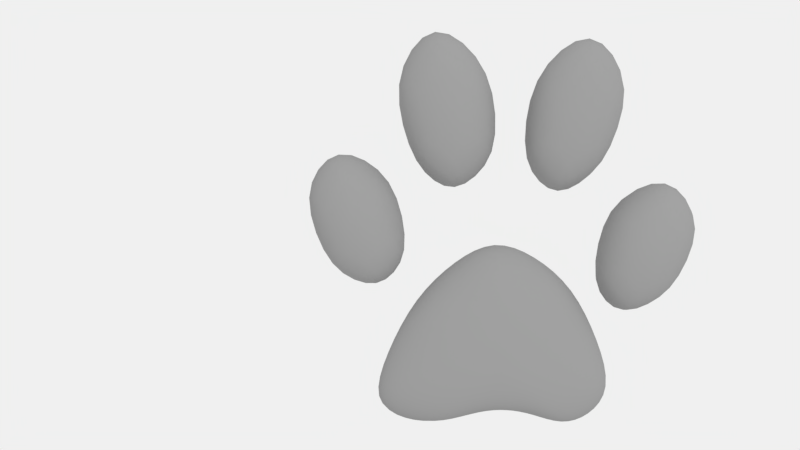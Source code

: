 # Source: multitouch.blend  (saved by Blender 2.78.0; exported with 4.5.12 LTS)
import bpy
from mathutils import Matrix  # noqa: F401  (used for matrix-valued properties, if any)

bpy.ops.wm.read_factory_settings(use_empty=True)
scene = bpy.context.scene
scene.name = 'Scene'

# ---- collections
col_collection_1 = bpy.data.collections.new('Collection 1'); scene.collection.children.link(col_collection_1)

# ---- materials (node trees are filled in below, after node groups)
mat_material = bpy.data.materials.new('Material')
mat_material.alpha_threshold = 0.0
mat_material.diffuse_color = (0.311, 0.3108, 0.3108, 1.0)
mat_material.roughness = 0.5
mat_material.specular_intensity = 0.0

# ---- material node trees

# ---- world
world_world = bpy.data.worlds.new('World'); scene.world = world_world
world_world.color = (0.8689, 0.8689, 0.8689)
world_world.use_sun_shadow = False
world_world.sun_shadow_jitter_overblur = 0.0
world_world.cycles.sampling_method = 'MANUAL'

# ---- cameras
cam_camera = bpy.data.cameras.new('Camera')
cam_camera.clip_end = 100.0
cam_camera.lens = 35.0
cam_camera.sensor_width = 32.0
cam_camera.sensor_height = 18.0
cam_camera.ortho_scale = 7.314
cam_camera.dof.focus_distance = 0.0
cam_camera.dof.aperture_fstop = 128.0

# ---- lights
light_lamp = bpy.data.lights.new('Lamp', 'SUN')
light_lamp.transmission_factor = 0.0
light_lamp.cutoff_distance = 30.0
light_lamp.angle = 0.1993
light_lamp.energy = 1.0
light_lamp.shadow_buffer_clip_start = 1.001
light_lamp.shadow_soft_size = 0.1
light_lamp.shadow_cascade_max_distance = 1000.0

# ---- meshes
me_paw_2 = bpy.data.meshes.new('paw_2')
me_paw_2.from_pydata([(-0.4795, 0.732, 1.694), (0.7928, 0.732, 1.012), (1.118, 0.732, -0.7672), (0.4183, 0.732, -1.459), (-0.6025, 0.732, -1.096), (-1.247, 0.732, 0.6154), (-0.4795, -0.732, 1.694), (0.7928, -0.732, 1.012), (1.118, -0.732, -0.7672), (0.4183, -0.732, -1.459), (-0.6025, -0.732, -1.096), (-1.247, -0.732, 0.6154)], [], [(1, 2, 3, 4, 5, 0), (6, 11, 10, 9, 8, 7), (1, 0, 6, 7), (2, 1, 7, 8), (3, 2, 8, 9), (4, 3, 9, 10), (5, 4, 10, 11), (0, 5, 11, 6)])
me_paw_2.polygons.foreach_set('use_smooth', [True] * 8)
me_paw_2.materials.append(mat_material)
me_paw_2.use_remesh_preserve_volume = False
me_paw_2.use_remesh_preserve_attributes = False
me_paw_2.use_mirror_vertex_groups = False
me_paw_2.update()
me_paw_3 = bpy.data.meshes.new('paw_3')
me_paw_3.from_pydata([(-0.3141, 0.732, 2.095), (0.9687, 0.732, 0.9558), (1.102, 0.732, -0.9262), (0.1261, 0.732, -1.678), (-0.6538, 0.732, -1.12), (-1.229, 0.732, 0.6733), (-0.3141, -0.732, 2.095), (0.9687, -0.732, 0.9558), (1.102, -0.732, -0.9262), (0.1261, -0.732, -1.678), (-0.6538, -0.732, -1.12), (-1.229, -0.732, 0.6733)], [], [(1, 2, 3, 4, 5, 0), (6, 11, 10, 9, 8, 7), (1, 0, 6, 7), (2, 1, 7, 8), (3, 2, 8, 9), (4, 3, 9, 10), (5, 4, 10, 11), (0, 5, 11, 6)])
me_paw_3.polygons.foreach_set('use_smooth', [True] * 8)
me_paw_3.materials.append(mat_material)
me_paw_3.use_remesh_preserve_volume = False
me_paw_3.use_remesh_preserve_attributes = False
me_paw_3.use_mirror_vertex_groups = False
me_paw_3.update()
me_paw_5 = bpy.data.meshes.new('paw_5')
me_paw_5.from_pydata([(0.4873, 0.732, 1.69), (-0.8525, 0.732, 1.008), (-1.11, 0.732, -0.8362), (-0.4105, 0.732, -1.463), (0.5953, 0.732, -0.9646), (1.29, 0.732, 0.5654), (0.4873, -0.732, 1.69), (-0.8525, -0.732, 1.008), (-1.11, -0.732, -0.8362), (-0.4105, -0.732, -1.463), (0.5953, -0.732, -0.9646), (1.29, -0.732, 0.5654)], [], [(1, 0, 5, 4, 3, 2), (8, 9, 10, 11, 6, 7), (0, 1, 7, 6), (1, 2, 8, 7), (2, 3, 9, 8), (3, 4, 10, 9), (4, 5, 11, 10), (5, 0, 6, 11)])
me_paw_5.polygons.foreach_set('use_smooth', [True] * 8)
me_paw_5.materials.append(mat_material)
me_paw_5.use_remesh_preserve_volume = False
me_paw_5.use_remesh_preserve_attributes = False
me_paw_5.use_mirror_vertex_groups = False
me_paw_5.update()
me_paw_4 = bpy.data.meshes.new('paw_4')
me_paw_4.from_pydata([(0.3521, 0.732, 2.052), (-0.9306, 0.732, 0.9125), (-1.064, 0.732, -0.9695), (-0.2831, 0.732, -1.654), (0.6347, 0.732, -1.046), (1.291, 0.732, 0.7062), (0.3521, -0.732, 2.052), (-0.9306, -0.732, 0.9125), (-1.064, -0.732, -0.9695), (-0.2831, -0.732, -1.654), (0.6347, -0.732, -1.046), (1.291, -0.732, 0.7062)], [], [(1, 0, 5, 4, 3, 2), (8, 9, 10, 11, 6, 7), (0, 1, 7, 6), (1, 2, 8, 7), (2, 3, 9, 8), (3, 4, 10, 9), (4, 5, 11, 10), (5, 0, 6, 11)])
me_paw_4.polygons.foreach_set('use_smooth', [True] * 8)
me_paw_4.materials.append(mat_material)
me_paw_4.use_remesh_preserve_volume = False
me_paw_4.use_remesh_preserve_attributes = False
me_paw_4.use_mirror_vertex_groups = False
me_paw_4.update()
me_paw = bpy.data.meshes.new('paw')
me_paw.from_pydata([(0.0, 0.6671, 5.745e-08), (-0.2695, 0.6276, 0.5408), (-0.4347, 0.5833, 0.9163), (-0.5632, 0.5262, 1.228), (0.2144, 0.6276, 0.5707), (0.3496, 0.5833, 0.9663), (0.4555, 0.5262, 1.294), (0.5693, 0.6276, 0.1414), (0.9476, 0.5833, 0.214), (1.258, 0.5262, 0.2676), (0.5557, 0.6276, -0.2745), (0.9108, 0.5833, -0.4877), (1.197, 0.5262, -0.6724), (0.2456, 0.6276, -0.3759), (0.3879, 0.5833, -0.5934), (0.4954, 0.5262, -0.7608), (-0.1521, 0.6276, -0.3744), (-0.2276, 0.5833, -0.5817), (-0.2789, 0.5262, -0.7372), (-0.5454, 0.6276, -0.3062), (-0.9008, 0.5833, -0.5368), (-1.19, 0.5262, -0.7349), (-0.618, 0.6276, 0.07819), (-1.033, 0.5833, 0.1032), (-1.374, 0.5262, 0.1159), (-0.6134, 0.6116, 0.4296), (-0.7062, 0.5719, 0.7858), (-0.7924, 0.5171, 1.092), (-0.9848, 0.5719, 0.4034), (-0.9961, 0.5405, 0.7068), (-1.029, 0.4917, 0.9835), (-1.304, 0.5171, 0.3865), (-1.266, 0.4917, 0.6554), (-1.249, 0.4522, 0.9), (-0.03352, 0.6116, 0.8127), (0.1294, 0.5719, 1.145), (0.2541, 0.5171, 1.436), (-0.22, 0.5719, 1.122), (-0.05204, 0.5405, 1.361), (0.07946, 0.4917, 1.592), (-0.365, 0.5171, 1.396), (-0.1987, 0.4917, 1.574), (-0.06483, 0.4522, 1.742), (0.5437, 0.6116, 0.4996), (0.8881, 0.5719, 0.516), (1.182, 0.5171, 0.5368), (0.6126, 0.5719, 0.8688), (0.886, 0.5405, 0.8243), (1.138, 0.4917, 0.8052), (0.68, 0.5171, 1.186), (0.9068, 0.4917, 1.107), (1.115, 0.4522, 1.05), (0.7855, 0.6116, -0.1427), (1.078, 0.5719, -0.3721), (1.332, 0.5171, -0.5665), (1.099, 0.5719, -0.04919), (1.296, 0.5405, -0.2755), (1.492, 0.4917, -0.4671), (1.375, 0.5171, 0.02061), (1.514, 0.4917, -0.1973), (1.651, 0.4522, -0.3792), (0.5298, 0.6116, -0.4595), (0.6035, 0.5719, -0.6526), (0.6726, 0.5171, -0.8088), (0.8446, 0.5719, -0.6231), (0.8411, 0.5405, -0.7612), (0.8618, 0.4917, -0.8853), (1.112, 0.5171, -0.7799), (1.064, 0.4917, -0.8819), (1.042, 0.4522, -0.9712), (0.0701, 0.6116, -0.4588), (-0.03444, 0.5719, -0.6127), (-0.1059, 0.5171, -0.7419), (0.2308, 0.5719, -0.6209), (0.1186, 0.5405, -0.6967), (0.03776, 0.4917, -0.7823), (0.3518, 0.5171, -0.7607), (0.2384, 0.4917, -0.7924), (0.1521, 0.4522, -0.84), (-0.4579, 0.6116, -0.4676), (-0.7808, 0.5719, -0.6452), (-1.055, 0.5171, -0.8138), (-0.4678, 0.5719, -0.6451), (-0.7219, 0.5405, -0.7621), (-0.9569, 0.4917, -0.8918), (-0.4812, 0.5171, -0.7865), (-0.6915, 0.4917, -0.8685), (-0.8886, 0.4522, -0.962), (-0.8244, 0.6116, -0.2131), (-1.177, 0.5719, -0.1638), (-1.488, 0.5171, -0.1336), (-1.114, 0.5719, -0.4559), (-1.371, 0.5405, -0.397), (-1.623, 0.4917, -0.3545), (-1.369, 0.5171, -0.6617), (-1.567, 0.4917, -0.5959), (-1.757, 0.4522, -0.5391), (-8.848e-09, -0.6671, 1.304e-08), (-0.5454, -0.6276, -0.3062), (-0.9008, -0.5833, -0.5368), (-1.19, -0.5262, -0.7349), (-0.1521, -0.6276, -0.3744), (-0.2276, -0.5833, -0.5817), (-0.2789, -0.5262, -0.7372), (0.2456, -0.6276, -0.3759), (0.3879, -0.5833, -0.5934), (0.4954, -0.5262, -0.7608), (0.5557, -0.6276, -0.2745), (0.9108, -0.5833, -0.4877), (1.197, -0.5262, -0.6724), (0.5693, -0.6276, 0.1414), (0.9476, -0.5833, 0.214), (1.258, -0.5262, 0.2676), (0.2144, -0.6276, 0.5707), (0.3496, -0.5833, 0.9663), (0.4555, -0.5262, 1.294), (-0.2695, -0.6276, 0.5408), (-0.4347, -0.5833, 0.9163), (-0.5632, -0.5262, 1.228), (-0.618, -0.6276, 0.07819), (-1.033, -0.5833, 0.1032), (-1.374, -0.5262, 0.1159), (-0.8244, -0.6116, -0.2131), (-1.114, -0.5719, -0.4559), (-1.369, -0.5171, -0.6617), (-1.177, -0.5719, -0.1638), (-1.371, -0.5405, -0.397), (-1.567, -0.4917, -0.5959), (-1.488, -0.5171, -0.1336), (-1.623, -0.4917, -0.3545), (-1.757, -0.4522, -0.5391), (-0.4579, -0.6116, -0.4676), (-0.4678, -0.5719, -0.6451), (-0.4812, -0.5171, -0.7865), (-0.7808, -0.5719, -0.6452), (-0.7219, -0.5405, -0.7621), (-0.6915, -0.4917, -0.8685), (-1.055, -0.5171, -0.8138), (-0.9569, -0.4917, -0.8918), (-0.8886, -0.4522, -0.962), (0.0701, -0.6116, -0.4588), (0.2308, -0.5719, -0.6209), (0.3518, -0.5171, -0.7607), (-0.03444, -0.5719, -0.6127), (0.1186, -0.5405, -0.6967), (0.2384, -0.4917, -0.7924), (-0.1059, -0.5171, -0.7419), (0.03776, -0.4917, -0.7823), (0.1521, -0.4522, -0.84), (0.5298, -0.6116, -0.4595), (0.8446, -0.5719, -0.6231), (1.112, -0.5171, -0.7799), (0.6035, -0.5719, -0.6526), (0.8411, -0.5405, -0.7612), (1.064, -0.4917, -0.8819), (0.6726, -0.5171, -0.8088), (0.8618, -0.4917, -0.8853), (1.042, -0.4522, -0.9712), (0.7855, -0.6116, -0.1427), (1.099, -0.5719, -0.04919), (1.375, -0.5171, 0.02061), (1.078, -0.5719, -0.3721), (1.296, -0.5405, -0.2755), (1.514, -0.4917, -0.1973), (1.332, -0.5171, -0.5665), (1.492, -0.4917, -0.4671), (1.651, -0.4522, -0.3792), (0.5437, -0.6116, 0.4996), (0.6126, -0.5719, 0.8688), (0.68, -0.5171, 1.186), (0.8881, -0.5719, 0.516), (0.886, -0.5405, 0.8243), (0.9068, -0.4917, 1.107), (1.182, -0.5171, 0.5368), (1.138, -0.4917, 0.8052), (1.115, -0.4522, 1.05), (-0.03352, -0.6116, 0.8127), (-0.22, -0.5719, 1.122), (-0.365, -0.5171, 1.396), (0.1294, -0.5719, 1.145), (-0.05204, -0.5405, 1.361), (-0.1987, -0.4917, 1.574), (0.2541, -0.5171, 1.436), (0.07946, -0.4917, 1.592), (-0.06483, -0.4522, 1.742), (-0.6134, -0.6116, 0.4296), (-0.9848, -0.5719, 0.4034), (-1.304, -0.5171, 0.3865), (-0.7062, -0.5719, 0.7858), (-0.9961, -0.5405, 0.7068), (-1.266, -0.4917, 0.6554), (-0.7924, -0.5171, 1.092), (-1.029, -0.4917, 0.9835), (-1.249, -0.4522, 0.9), (-0.8463, 4.695e-06, 1.941), (-0.8344, 0.1261, 1.911), (-0.7993, 0.247, 1.824), (-0.7419, 0.3575, 1.68), (-1.039, 6.152e-06, 1.786), (-1.229, 7.336e-06, 1.609), (-1.414, 8.136e-06, 1.409), (-0.8344, -0.1261, 1.911), (-0.7993, -0.247, 1.824), (-0.7419, -0.3575, 1.68), (-0.6556, 3.075e-06, 2.074), (-0.4657, 1.408e-06, 2.179), (-0.2758, -1.974e-07, 2.252), (-0.6456, 0.1239, 2.043), (-0.6136, 0.2427, 1.957), (-0.5574, 0.3512, 1.817), (-0.4583, 0.1195, 2.149), (-0.4328, 0.2335, 2.067), (-0.3858, 0.3366, 1.937), (-0.2715, 0.115, 2.223), (-0.2564, 0.2232, 2.145), (-0.2284, 0.3178, 2.027), (-1.026, 0.1239, 1.759), (-1.215, 0.1195, 1.586), (-1.399, 0.115, 1.39), (-0.9907, 0.2427, 1.677), (-1.18, 0.2335, 1.514), (-1.361, 0.2232, 1.333), (-0.9375, 0.3512, 1.539), (-1.13, 0.3366, 1.393), (-1.307, 0.3178, 1.242), (-1.026, -0.1239, 1.759), (-0.9907, -0.2427, 1.677), (-0.9375, -0.3512, 1.539), (-1.215, -0.1194, 1.586), (-1.18, -0.2335, 1.514), (-1.13, -0.3366, 1.393), (-1.399, -0.115, 1.39), (-1.361, -0.2232, 1.333), (-1.307, -0.3178, 1.242), (-0.6456, -0.1239, 2.043), (-0.4583, -0.1195, 2.149), (-0.2715, -0.115, 2.223), (-0.6136, -0.2427, 1.957), (-0.4328, -0.2335, 2.067), (-0.2564, -0.2232, 2.145), (-0.5574, -0.3512, 1.817), (-0.3858, -0.3366, 1.937), (-0.2284, -0.3178, 2.027), (-2.149, 5.156e-06, 0.1357), (-2.117, 0.1261, 0.1346), (-2.022, 0.247, 0.1318), (-1.865, 0.3575, 0.1275), (-2.246, 4.012e-06, -0.1224), (-2.316, 3.029e-06, -0.3635), (-2.349, 2.332e-06, -0.5813), (-2.117, -0.1261, 0.1346), (-2.022, -0.247, 0.1318), (-1.865, -0.3575, 0.1275), (-2.033, 6.329e-06, 0.4043), (-1.9, 7.376e-06, 0.6746), (-1.752, 8.13e-06, 0.938), (-2.004, 0.1239, 0.3997), (-1.917, 0.2427, 0.3908), (-1.771, 0.3512, 0.3824), (-1.875, 0.1195, 0.6666), (-1.801, 0.2335, 0.6506), (-1.676, 0.3366, 0.6343), (-1.731, 0.115, 0.9266), (-1.672, 0.2232, 0.9), (-1.576, 0.3178, 0.8662), (-2.213, 0.1239, -0.1196), (-2.283, 0.1195, -0.3569), (-2.317, 0.115, -0.571), (-2.117, 0.2427, -0.1153), (-2.19, 0.2335, -0.344), (-2.23, 0.2232, -0.5475), (-1.961, 0.3512, -0.1136), (-2.044, 0.3366, -0.3319), (-2.098, 0.3178, -0.5185), (-2.213, -0.1239, -0.1196), (-2.117, -0.2427, -0.1153), (-1.961, -0.3512, -0.1136), (-2.283, -0.1195, -0.3569), (-2.19, -0.2335, -0.344), (-2.044, -0.3366, -0.3319), (-2.317, -0.115, -0.571), (-2.23, -0.2232, -0.5475), (-2.098, -0.3178, -0.5185), (-2.004, -0.1239, 0.3997), (-1.875, -0.1194, 0.6666), (-1.731, -0.115, 0.9266), (-1.917, -0.2427, 0.3908), (-1.801, -0.2335, 0.6506), (-1.672, -0.2232, 0.9), (-1.771, -0.3512, 0.3824), (-1.676, -0.3366, 0.6343), (-1.576, -0.3178, 0.8662), (-1.843, 5.136e-06, -1.195), (-1.816, 0.1261, -1.176), (-1.736, 0.247, -1.12), (-1.604, 0.3575, -1.028), (-1.665, 6.301e-06, -1.238), (-1.478, 7.343e-06, -1.26), (-1.288, 8.089e-06, -1.262), (-1.816, -0.1261, -1.176), (-1.736, -0.247, -1.12), (-1.604, -0.3575, -1.028), (-2.011, 3.995e-06, -1.13), (-2.156, 3.018e-06, -1.04), (-2.268, 2.328e-06, -0.9212), (-1.981, 0.1239, -1.112), (-1.898, 0.2427, -1.055), (-1.765, 0.3512, -0.9615), (-2.126, 0.1195, -1.022), (-2.042, 0.2335, -0.9696), (-1.914, 0.3366, -0.8823), (-2.237, 0.115, -0.9051), (-2.156, 0.2232, -0.86), (-2.034, 0.3178, -0.7893), (-1.641, 0.1239, -1.22), (-1.46, 0.1195, -1.243), (-1.274, 0.115, -1.246), (-1.57, 0.2427, -1.167), (-1.402, 0.2335, -1.195), (-1.233, 0.2232, -1.204), (-1.449, 0.3512, -1.081), (-1.303, 0.3366, -1.119), (-1.163, 0.3178, -1.138), (-1.641, -0.1239, -1.22), (-1.57, -0.2427, -1.167), (-1.449, -0.3512, -1.081), (-1.46, -0.1194, -1.243), (-1.402, -0.2335, -1.195), (-1.303, -0.3366, -1.119), (-1.274, -0.115, -1.246), (-1.233, -0.2232, -1.204), (-1.163, -0.3178, -1.138), (-1.981, -0.1239, -1.112), (-2.126, -0.1195, -1.022), (-2.237, -0.115, -0.9051), (-1.898, -0.2427, -1.055), (-2.042, -0.2335, -0.9696), (-2.156, -0.2232, -0.86), (-1.765, -0.3512, -0.9615), (-1.914, -0.3366, -0.8823), (-2.034, -0.3178, -0.7893), (1.961, -5.257e-06, 0.3827), (1.932, 0.1261, 0.3777), (1.845, 0.247, 0.3633), (1.703, 0.3575, 0.3398), (1.851, -5.268e-06, 0.643), (1.726, -5.294e-06, 0.9011), (1.585, -5.32e-06, 1.149), (1.932, -0.1261, 0.3777), (1.845, -0.247, 0.3633), (1.703, -0.3575, 0.3398), (2.056, -5.277e-06, 0.1283), (2.128, -5.317e-06, -0.1148), (2.17, -5.357e-06, -0.3414), (2.026, 0.1239, 0.127), (1.939, 0.2427, 0.1193), (1.8, 0.3512, 0.1014), (2.098, 0.1195, -0.1123), (2.016, 0.2335, -0.1111), (1.886, 0.3366, -0.1177), (2.142, 0.115, -0.335), (2.064, 0.2232, -0.3223), (1.947, 0.3178, -0.3096), (1.824, 0.1239, 0.6349), (1.703, 0.1195, 0.89), (1.566, 0.115, 1.135), (1.744, 0.2427, 0.6154), (1.633, 0.2335, 0.8648), (1.51, 0.2232, 1.101), (1.61, 0.3512, 0.5893), (1.517, 0.3366, 0.8333), (1.421, 0.3178, 1.055), (1.824, -0.1239, 0.6349), (1.744, -0.2427, 0.6154), (1.61, -0.3512, 0.5893), (1.703, -0.1195, 0.89), (1.633, -0.2335, 0.8648), (1.517, -0.3366, 0.8333), (1.566, -0.115, 1.135), (1.51, -0.2232, 1.101), (1.421, -0.3178, 1.055), (2.026, -0.1239, 0.127), (2.098, -0.1195, -0.1123), (2.142, -0.115, -0.335), (1.939, -0.2427, 0.1193), (2.016, -0.2335, -0.1111), (2.064, -0.2232, -0.3223), (1.8, -0.3512, 0.1014), (1.886, -0.3366, -0.1177), (1.947, -0.3178, -0.3096), (0.6898, -4.767e-06, 2.041), (0.6799, 0.1261, 2.01), (0.6509, 0.247, 1.918), (0.6035, 0.3575, 1.768), (0.4951, -4.305e-06, 2.149), (0.3008, -3.648e-06, 2.23), (0.1073, -2.764e-06, 2.277), (0.6799, -0.1261, 2.01), (0.6509, -0.247, 1.918), (0.6035, -0.3575, 1.768), (0.8843, -5.07e-06, 1.911), (1.075, -5.24e-06, 1.758), (1.258, -5.314e-06, 1.581), (0.8731, 0.1239, 1.882), (0.8433, 0.2427, 1.796), (0.7986, 0.3512, 1.651), (1.063, 0.1195, 1.733), (1.032, 0.2335, 1.656), (0.9885, 0.3366, 1.529), (1.244, 0.115, 1.559), (1.209, 0.2232, 1.498), (1.16, 0.3178, 1.399), (0.4873, 0.1239, 2.118), (0.2957, 0.1195, 2.199), (0.1051, 0.115, 2.248), (0.4617, 0.2427, 2.027), (0.2763, 0.2335, 2.113), (0.09589, 0.2232, 2.168), (0.4158, 0.3512, 1.881), (0.239, 0.3366, 1.978), (0.0768, 0.3178, 2.047), (0.4873, -0.1239, 2.118), (0.4617, -0.2427, 2.027), (0.4158, -0.3512, 1.881), (0.2957, -0.1195, 2.199), (0.2763, -0.2335, 2.113), (0.239, -0.3366, 1.978), (0.1051, -0.115, 2.248), (0.09589, -0.2232, 2.168), (0.0768, -0.3178, 2.047), (0.8731, -0.1239, 1.882), (1.063, -0.1195, 1.733), (1.244, -0.115, 1.559), (0.8433, -0.2427, 1.796), (1.032, -0.2335, 1.656), (1.209, -0.2232, 1.498), (0.7986, -0.3512, 1.651), (0.9885, -0.3366, 1.529), (1.16, -0.3178, 1.399), (1.842, -5.329e-06, -1.103), (1.815, 0.1261, -1.086), (1.736, 0.247, -1.033), (1.605, 0.3575, -0.9466), (1.96, -5.338e-06, -1.001), (2.061, -5.359e-06, -0.8746), (2.136, -5.379e-06, -0.7234), (1.815, -0.1261, -1.086), (1.736, -0.247, -1.033), (1.605, -0.3575, -0.9466), (1.716, -5.344e-06, -1.183), (1.583, -5.376e-06, -1.24), (1.445, -5.405e-06, -1.272), (1.692, 0.1239, -1.165), (1.62, 0.2427, -1.114), (1.5, 0.3512, -1.032), (1.564, 0.1195, -1.222), (1.503, 0.2335, -1.174), (1.402, 0.3366, -1.098), (1.43, 0.115, -1.255), (1.384, 0.2232, -1.21), (1.308, 0.3178, -1.142), (1.932, 0.1239, -0.9841), (2.033, 0.1195, -0.8595), (2.108, 0.115, -0.7105), (1.851, 0.2427, -0.933), (1.954, 0.2335, -0.8132), (2.033, 0.2232, -0.6735), (1.722, 0.3512, -0.8469), (1.832, 0.3366, -0.7352), (1.92, 0.3178, -0.6139), (1.932, -0.1239, -0.9841), (1.851, -0.2427, -0.933), (1.722, -0.3512, -0.8469), (2.033, -0.1195, -0.8595), (1.954, -0.2335, -0.8132), (1.832, -0.3366, -0.7352), (2.108, -0.115, -0.7105), (2.033, -0.2232, -0.6735), (1.92, -0.3178, -0.6139), (1.692, -0.1239, -1.165), (1.564, -0.1195, -1.222), (1.43, -0.115, -1.255), (1.62, -0.2427, -1.114), (1.503, -0.2335, -1.174), (1.384, -0.2232, -1.21), (1.5, -0.3512, -1.032), (1.402, -0.3366, -1.098), (1.308, -0.3178, -1.142), (0.7286, -4.853e-06, -1.128), (0.7186, 0.1261, -1.113), (0.6896, 0.247, -1.067), (0.6422, 0.3575, -0.9923), (0.869, -5.154e-06, -1.177), (1.013, -5.327e-06, -1.223), (1.159, -5.405e-06, -1.26), (0.7186, -0.1261, -1.113), (0.6896, -0.247, -1.067), (0.6422, -0.3575, -0.9923), (0.5937, -4.385e-06, -1.086), (0.4621, -3.725e-06, -1.051), (0.3315, -2.839e-06, -1.026), (0.5849, 0.1239, -1.073), (0.5575, 0.2427, -1.033), (0.5102, 0.3512, -0.9677), (0.4551, 0.1195, -1.041), (0.4322, 0.2335, -1.009), (0.3914, 0.3366, -0.9569), (0.3267, 0.115, -1.018), (0.3113, 0.2232, -0.9938), (0.2844, 0.3178, -0.954), (0.8588, 0.1239, -1.16), (1.003, 0.1195, -1.206), (1.148, 0.115, -1.243), (0.8311, 0.2427, -1.113), (0.9764, 0.2335, -1.16), (1.12, 0.2232, -1.199), (0.7888, 0.3512, -1.037), (0.9384, 0.3366, -1.088), (1.079, 0.3178, -1.132), (0.8588, -0.1239, -1.16), (0.8311, -0.2427, -1.113), (0.7888, -0.3512, -1.037), (1.003, -0.1195, -1.206), (0.9764, -0.2335, -1.16), (0.9384, -0.3366, -1.088), (1.148, -0.115, -1.243), (1.12, -0.2232, -1.199), (1.079, -0.3178, -1.132), (0.5849, -0.1239, -1.073), (0.4551, -0.1195, -1.041), (0.3267, -0.115, -1.018), (0.5575, -0.2427, -1.033), (0.4322, -0.2335, -1.009), (0.3113, -0.2232, -0.9938), (0.5102, -0.3512, -0.9677), (0.3914, -0.3366, -0.9569), (0.2844, -0.3178, -0.954), (-0.3828, 4.648e-06, -1.073), (-0.3782, 0.1261, -1.059), (-0.3649, 0.247, -1.017), (-0.3436, 0.3575, -0.9484), (-0.2258, 3.023e-06, -1.04), (-0.07752, 1.349e-06, -1.019), (0.06367, -2.589e-07, -1.009), (-0.3782, -0.1261, -1.059), (-0.3649, -0.247, -1.017), (-0.3436, -0.3575, -0.9484), (-0.5502, 6.104e-06, -1.117), (-0.7262, 7.289e-06, -1.166), (-0.9089, 8.088e-06, -1.211), (-0.5449, 0.1239, -1.102), (-0.5323, 0.2427, -1.059), (-0.5154, 0.3512, -0.991), (-0.7203, 0.1195, -1.151), (-0.7073, 0.2335, -1.109), (-0.692, 0.3366, -1.045), (-0.9019, 0.115, -1.196), (-0.8847, 0.2232, -1.157), (-0.8614, 0.3178, -1.098), (-0.2224, 0.1239, -1.028), (-0.07579, 0.1195, -1.009), (0.06339, 0.115, -1.001), (-0.2104, 0.2427, -0.9912), (-0.06757, 0.2335, -0.9794), (0.06504, 0.2232, -0.9782), (-0.1882, 0.3512, -0.9309), (-0.04984, 0.3366, -0.9308), (0.0711, 0.3178, -0.9405), (-0.2224, -0.1239, -1.028), (-0.2104, -0.2427, -0.9912), (-0.1882, -0.3512, -0.9309), (-0.07579, -0.1195, -1.009), (-0.06757, -0.2335, -0.9794), (-0.04984, -0.3366, -0.9308), (0.06339, -0.115, -1.001), (0.06504, -0.2232, -0.9782), (0.0711, -0.3178, -0.9405), (-0.5449, -0.1239, -1.102), (-0.7203, -0.1194, -1.151), (-0.9019, -0.115, -1.196), (-0.5323, -0.2427, -1.059), (-0.7073, -0.2335, -1.109), (-0.8847, -0.2232, -1.157), (-0.5154, -0.3512, -0.991), (-0.692, -0.3366, -1.045), (-0.8614, -0.3178, -1.098), (-1.261, 0.3953, 1.102), (-1.076, 0.4242, 1.217), (-0.8702, 0.4444, 1.344), (-0.6629, 0.4523, 1.481), (-0.4753, 0.4444, 1.629), (-0.3101, 0.4242, 1.77), (-0.1703, 0.3953, 1.886), (-1.936, 0.3953, -0.5078), (-1.852, 0.4242, -0.3317), (-1.75, 0.4444, -0.1183), (-1.649, 0.4523, 0.122), (-1.567, 0.4444, 0.3793), (-1.498, 0.4242, 0.6314), (-1.437, 0.3953, 0.8559), (-1.052, 0.3953, -1.056), (-1.156, 0.4242, -1.017), (-1.278, 0.4444, -0.9627), (-1.421, 0.4523, -0.8989), (-1.587, 0.4444, -0.8303), (-1.752, 0.4242, -0.7584), (-1.894, 0.3953, -0.6849), (1.291, 0.3953, 1.028), (1.353, 0.4242, 0.809), (1.423, 0.4444, 0.5615), (1.507, 0.4523, 0.3077), (1.611, 0.4444, 0.0698), (1.716, 0.4242, -0.1428), (1.805, 0.3953, -0.3207), (0.02938, 0.3953, 1.9), (0.176, 0.4242, 1.802), (0.3473, 0.4444, 1.683), (0.5381, 0.4523, 1.559), (0.7429, 0.4444, 1.448), (0.9433, 0.4242, 1.347), (1.121, 0.3953, 1.253), (1.787, 0.3953, -0.5198), (1.675, 0.4242, -0.6211), (1.547, 0.4444, -0.725), (1.425, 0.4523, -0.8262), (1.33, 0.4444, -0.9196), (1.256, 0.4242, -0.9993), (1.196, 0.3953, -1.059), (0.2351, 0.3953, -0.9017), (0.3283, 0.4242, -0.8843), (0.442, 0.4444, -0.8768), (0.5772, 0.4523, -0.8899), (0.735, 0.4444, -0.9346), (0.8973, 0.4242, -0.9944), (1.046, 0.3953, -1.053), (-0.855, 0.3953, -1.029), (-0.6836, 0.4242, -0.9633), (-0.4973, 0.4444, -0.8993), (-0.3147, 0.4523, -0.8548), (-0.154, 0.4444, -0.8476), (-0.01669, 0.4242, -0.8646), (0.09548, 0.3953, -0.8929), (-1.261, -0.3953, 1.102), (-1.076, -0.4242, 1.217), (-0.8702, -0.4444, 1.344), (-0.6629, -0.4523, 1.481), (-0.4753, -0.4444, 1.629), (-0.3101, -0.4242, 1.77), (-0.1703, -0.3953, 1.886), (-1.936, -0.3953, -0.5078), (-1.852, -0.4242, -0.3317), (-1.75, -0.4444, -0.1183), (-1.649, -0.4523, 0.122), (-1.567, -0.4444, 0.3793), (-1.498, -0.4242, 0.6314), (-1.437, -0.3953, 0.8559), (-1.052, -0.3953, -1.056), (-1.156, -0.4242, -1.017), (-1.278, -0.4444, -0.9627), (-1.421, -0.4523, -0.8989), (-1.587, -0.4444, -0.8303), (-1.752, -0.4242, -0.7584), (-1.894, -0.3953, -0.6849), (1.291, -0.3953, 1.028), (1.353, -0.4242, 0.809), (1.423, -0.4444, 0.5615), (1.507, -0.4523, 0.3077), (1.611, -0.4444, 0.0698), (1.716, -0.4242, -0.1428), (1.805, -0.3953, -0.3207), (0.02938, -0.3953, 1.9), (0.176, -0.4242, 1.802), (0.3473, -0.4444, 1.683), (0.5381, -0.4523, 1.559), (0.7429, -0.4444, 1.448), (0.9433, -0.4242, 1.347), (1.121, -0.3953, 1.253), (1.787, -0.3953, -0.5198), (1.675, -0.4242, -0.6211), (1.547, -0.4444, -0.725), (1.425, -0.4523, -0.8262), (1.33, -0.4444, -0.9196), (1.256, -0.4242, -0.9993), (1.196, -0.3953, -1.059), (0.2351, -0.3953, -0.9017), (0.3283, -0.4242, -0.8843), (0.442, -0.4444, -0.8768), (0.5772, -0.4523, -0.8899), (0.735, -0.4444, -0.9346), (0.8973, -0.4242, -0.9944), (1.046, -0.3953, -1.053), (-0.855, -0.3953, -1.029), (-0.6836, -0.4242, -0.9633), (-0.4973, -0.4444, -0.8993), (-0.3147, -0.4523, -0.8548), (-0.154, -0.4444, -0.8476), (-0.01669, -0.4242, -0.8646), (0.09548, -0.3953, -0.8929), (-0.07698, 0.3074, 2.069), (-0.08118, 0.2178, 2.182), (-0.08401, 0.1128, 2.258), (-0.08508, -1.625e-06, 2.287), (-0.08401, -0.1128, 2.258), (-0.08118, -0.2178, 2.182), (-0.07698, -0.3074, 2.069), (-1.458, 0.3074, 1.071), (-1.527, 0.2178, 1.131), (-1.572, 0.1128, 1.171), (-1.589, 8.437e-06, 1.186), (-1.572, -0.1128, 1.171), (-1.527, -0.2178, 1.131), (-1.458, -0.3074, 1.071), (-2.102, 0.3074, -0.6716), (-2.223, 0.2178, -0.7212), (-2.305, 0.1128, -0.7558), (-2.336, 2.057e-06, -0.7693), (-2.305, -0.1128, -0.7558), (-2.223, -0.2178, -0.7212), (-2.102, -0.3074, -0.6716), (1.965, 0.3074, -0.4749), (2.074, 0.2178, -0.5109), (2.147, 0.1128, -0.5361), (2.175, -5.384e-06, -0.546), (2.147, -0.1128, -0.5361), (2.074, -0.2178, -0.5109), (1.965, -0.3074, -0.4749), (1.307, 0.3074, 1.247), (1.371, 0.2178, 1.315), (1.413, 0.1128, 1.361), (1.429, -5.331e-06, 1.378), (1.413, -0.1128, 1.361), (1.371, -0.2178, 1.315), (1.307, -0.3074, 1.247), (-1.02, 0.3074, -1.133), (-1.061, 0.2178, -1.192), (-1.087, 0.1128, -1.23), (-1.097, 8.392e-06, -1.245), (-1.087, -0.1128, -1.23), (-1.061, -0.2178, -1.192), (-1.02, -0.3074, -1.133), (1.204, 0.3074, -1.155), (1.257, 0.2178, -1.219), (1.291, 0.1128, -1.262), (1.303, -5.422e-06, -1.279), (1.291, -0.1128, -1.262), (1.257, -0.2178, -1.219), (1.204, -0.3074, -1.155), (0.1805, 0.3074, -0.9512), (0.1903, 0.2178, -0.9842), (0.1969, 0.1128, -1.005), (0.1994, -1.692e-06, -1.012), (0.1969, -0.1128, -1.005), (0.1903, -0.2178, -0.9842), (0.1805, -0.3074, -0.9512), (-0.07279, 0.3671, 1.956), (-1.388, 0.3671, 1.012), (-1.982, 0.3671, -0.6234), (1.856, 0.3671, -0.4399), (1.242, 0.3671, 1.179), (-0.9773, 0.3671, -1.075), (1.151, 0.3671, -1.092), (0.1707, 0.3671, -0.9165), (-0.07279, -0.3671, 1.956), (-1.388, -0.3671, 1.012), (-1.982, -0.3671, -0.6234), (1.856, -0.3671, -0.4399), (1.242, -0.3671, 1.179), (-0.9773, -0.3671, -1.075), (1.151, -0.3671, -1.092), (0.1707, -0.3671, -0.9165)], [], [(0, 22, 25, 1), (1, 25, 26, 2), (2, 26, 27, 3), (3, 27, 588, 589), (22, 23, 28, 25), (25, 28, 29, 26), (26, 29, 30, 27), (27, 30, 587, 588), (23, 24, 31, 28), (28, 31, 32, 29), (29, 32, 33, 30), (30, 33, 586, 587), (24, 596, 597, 31), (31, 597, 598, 32), (32, 598, 599, 33), (33, 599, 755, 586), (0, 1, 34, 4), (4, 34, 35, 5), (5, 35, 36, 6), (6, 36, 616, 617), (1, 2, 37, 34), (34, 37, 38, 35), (35, 38, 39, 36), (36, 39, 615, 616), (2, 3, 40, 37), (37, 40, 41, 38), (38, 41, 42, 39), (39, 42, 614, 615), (3, 589, 590, 40), (40, 590, 591, 41), (41, 591, 592, 42), (42, 592, 754, 614), (0, 4, 43, 7), (7, 43, 44, 8), (8, 44, 45, 9), (9, 45, 609, 610), (4, 5, 46, 43), (43, 46, 47, 44), (44, 47, 48, 45), (45, 48, 608, 609), (5, 6, 49, 46), (46, 49, 50, 47), (47, 50, 51, 48), (48, 51, 607, 608), (6, 617, 618, 49), (49, 618, 619, 50), (50, 619, 620, 51), (51, 620, 758, 607), (0, 7, 52, 10), (10, 52, 53, 11), (11, 53, 54, 12), (12, 54, 623, 624), (7, 8, 55, 52), (52, 55, 56, 53), (53, 56, 57, 54), (54, 57, 622, 623), (8, 9, 58, 55), (55, 58, 59, 56), (56, 59, 60, 57), (57, 60, 621, 622), (9, 610, 611, 58), (58, 611, 612, 59), (59, 612, 613, 60), (60, 613, 757, 621), (0, 10, 61, 13), (13, 61, 62, 14), (14, 62, 63, 15), (15, 63, 632, 631), (10, 11, 64, 61), (61, 64, 65, 62), (62, 65, 66, 63), (63, 66, 633, 632), (11, 12, 67, 64), (64, 67, 68, 65), (65, 68, 69, 66), (66, 69, 634, 633), (12, 624, 625, 67), (67, 625, 626, 68), (68, 626, 627, 69), (69, 627, 760, 634), (0, 13, 70, 16), (16, 70, 71, 17), (17, 71, 72, 18), (18, 72, 639, 638), (13, 14, 73, 70), (70, 73, 74, 71), (71, 74, 75, 72), (72, 75, 640, 639), (14, 15, 76, 73), (73, 76, 77, 74), (74, 77, 78, 75), (75, 78, 641, 640), (15, 631, 630, 76), (76, 630, 629, 77), (77, 629, 628, 78), (78, 628, 761, 641), (0, 16, 79, 19), (19, 79, 80, 20), (20, 80, 81, 21), (21, 81, 602, 603), (16, 17, 82, 79), (79, 82, 83, 80), (80, 83, 84, 81), (81, 84, 601, 602), (17, 18, 85, 82), (82, 85, 86, 83), (83, 86, 87, 84), (84, 87, 600, 601), (18, 638, 637, 85), (85, 637, 636, 86), (86, 636, 635, 87), (87, 635, 759, 600), (0, 19, 88, 22), (22, 88, 89, 23), (23, 89, 90, 24), (24, 90, 595, 596), (19, 20, 91, 88), (88, 91, 92, 89), (89, 92, 93, 90), (90, 93, 594, 595), (20, 21, 94, 91), (91, 94, 95, 92), (92, 95, 96, 93), (93, 96, 593, 594), (21, 603, 604, 94), (94, 604, 605, 95), (95, 605, 606, 96), (96, 606, 756, 593), (97, 119, 122, 98), (98, 122, 123, 99), (99, 123, 124, 100), (100, 124, 660, 659), (119, 120, 125, 122), (122, 125, 126, 123), (123, 126, 127, 124), (124, 127, 661, 660), (120, 121, 128, 125), (125, 128, 129, 126), (126, 129, 130, 127), (127, 130, 662, 661), (121, 652, 651, 128), (128, 651, 650, 129), (129, 650, 649, 130), (130, 649, 764, 662), (97, 98, 131, 101), (101, 131, 132, 102), (102, 132, 133, 103), (103, 133, 693, 694), (98, 99, 134, 131), (131, 134, 135, 132), (132, 135, 136, 133), (133, 136, 692, 693), (99, 100, 137, 134), (134, 137, 138, 135), (135, 138, 139, 136), (136, 139, 691, 692), (100, 659, 658, 137), (137, 658, 657, 138), (138, 657, 656, 139), (139, 656, 767, 691), (97, 101, 140, 104), (104, 140, 141, 105), (105, 141, 142, 106), (106, 142, 686, 687), (101, 102, 143, 140), (140, 143, 144, 141), (141, 144, 145, 142), (142, 145, 685, 686), (102, 103, 146, 143), (143, 146, 147, 144), (144, 147, 148, 145), (145, 148, 684, 685), (103, 694, 695, 146), (146, 695, 696, 147), (147, 696, 697, 148), (148, 697, 769, 684), (97, 104, 149, 107), (107, 149, 150, 108), (108, 150, 151, 109), (109, 151, 681, 680), (104, 105, 152, 149), (149, 152, 153, 150), (150, 153, 154, 151), (151, 154, 682, 681), (105, 106, 155, 152), (152, 155, 156, 153), (153, 156, 157, 154), (154, 157, 683, 682), (106, 687, 688, 155), (155, 688, 689, 156), (156, 689, 690, 157), (157, 690, 768, 683), (97, 107, 158, 110), (110, 158, 159, 111), (111, 159, 160, 112), (112, 160, 667, 666), (107, 108, 161, 158), (158, 161, 162, 159), (159, 162, 163, 160), (160, 163, 668, 667), (108, 109, 164, 161), (161, 164, 165, 162), (162, 165, 166, 163), (163, 166, 669, 668), (109, 680, 679, 164), (164, 679, 678, 165), (165, 678, 677, 166), (166, 677, 765, 669), (97, 110, 167, 113), (113, 167, 168, 114), (114, 168, 169, 115), (115, 169, 674, 673), (110, 111, 170, 167), (167, 170, 171, 168), (168, 171, 172, 169), (169, 172, 675, 674), (111, 112, 173, 170), (170, 173, 174, 171), (171, 174, 175, 172), (172, 175, 676, 675), (112, 666, 665, 173), (173, 665, 664, 174), (174, 664, 663, 175), (175, 663, 766, 676), (97, 113, 176, 116), (116, 176, 177, 117), (117, 177, 178, 118), (118, 178, 646, 645), (113, 114, 179, 176), (176, 179, 180, 177), (177, 180, 181, 178), (178, 181, 647, 646), (114, 115, 182, 179), (179, 182, 183, 180), (180, 183, 184, 181), (181, 184, 648, 647), (115, 673, 672, 182), (182, 672, 671, 183), (183, 671, 670, 184), (184, 670, 762, 648), (97, 116, 185, 119), (119, 185, 186, 120), (120, 186, 187, 121), (121, 187, 653, 652), (116, 117, 188, 185), (185, 188, 189, 186), (186, 189, 190, 187), (187, 190, 654, 653), (117, 118, 191, 188), (188, 191, 192, 189), (189, 192, 193, 190), (190, 193, 655, 654), (118, 645, 644, 191), (191, 644, 643, 192), (192, 643, 642, 193), (193, 642, 763, 655), (194, 204, 207, 195), (195, 207, 208, 196), (196, 208, 209, 197), (197, 209, 590, 589), (204, 205, 210, 207), (207, 210, 211, 208), (208, 211, 212, 209), (209, 212, 591, 590), (205, 206, 213, 210), (210, 213, 214, 211), (211, 214, 215, 212), (212, 215, 592, 591), (206, 701, 700, 213), (213, 700, 699, 214), (214, 699, 698, 215), (215, 698, 754, 592), (194, 195, 216, 198), (198, 216, 217, 199), (199, 217, 218, 200), (200, 218, 707, 708), (195, 196, 219, 216), (216, 219, 220, 217), (217, 220, 221, 218), (218, 221, 706, 707), (196, 197, 222, 219), (219, 222, 223, 220), (220, 223, 224, 221), (221, 224, 705, 706), (197, 589, 588, 222), (222, 588, 587, 223), (223, 587, 586, 224), (224, 586, 755, 705), (194, 198, 225, 201), (201, 225, 226, 202), (202, 226, 227, 203), (203, 227, 644, 645), (198, 199, 228, 225), (225, 228, 229, 226), (226, 229, 230, 227), (227, 230, 643, 644), (199, 200, 231, 228), (228, 231, 232, 229), (229, 232, 233, 230), (230, 233, 642, 643), (200, 708, 709, 231), (231, 709, 710, 232), (232, 710, 711, 233), (233, 711, 763, 642), (194, 201, 234, 204), (204, 234, 235, 205), (205, 235, 236, 206), (206, 236, 702, 701), (201, 202, 237, 234), (234, 237, 238, 235), (235, 238, 239, 236), (236, 239, 703, 702), (202, 203, 240, 237), (237, 240, 241, 238), (238, 241, 242, 239), (239, 242, 704, 703), (203, 645, 646, 240), (240, 646, 647, 241), (241, 647, 648, 242), (242, 648, 762, 704), (243, 253, 256, 244), (244, 256, 257, 245), (245, 257, 258, 246), (246, 258, 597, 596), (253, 254, 259, 256), (256, 259, 260, 257), (257, 260, 261, 258), (258, 261, 598, 597), (254, 255, 262, 259), (259, 262, 263, 260), (260, 263, 264, 261), (261, 264, 599, 598), (255, 708, 707, 262), (262, 707, 706, 263), (263, 706, 705, 264), (264, 705, 755, 599), (243, 244, 265, 247), (247, 265, 266, 248), (248, 266, 267, 249), (249, 267, 714, 715), (244, 245, 268, 265), (265, 268, 269, 266), (266, 269, 270, 267), (267, 270, 713, 714), (245, 246, 271, 268), (268, 271, 272, 269), (269, 272, 273, 270), (270, 273, 712, 713), (246, 596, 595, 271), (271, 595, 594, 272), (272, 594, 593, 273), (273, 593, 756, 712), (243, 247, 274, 250), (250, 274, 275, 251), (251, 275, 276, 252), (252, 276, 651, 652), (247, 248, 277, 274), (274, 277, 278, 275), (275, 278, 279, 276), (276, 279, 650, 651), (248, 249, 280, 277), (277, 280, 281, 278), (278, 281, 282, 279), (279, 282, 649, 650), (249, 715, 716, 280), (280, 716, 717, 281), (281, 717, 718, 282), (282, 718, 764, 649), (243, 250, 283, 253), (253, 283, 284, 254), (254, 284, 285, 255), (255, 285, 709, 708), (250, 251, 286, 283), (283, 286, 287, 284), (284, 287, 288, 285), (285, 288, 710, 709), (251, 252, 289, 286), (286, 289, 290, 287), (287, 290, 291, 288), (288, 291, 711, 710), (252, 652, 653, 289), (289, 653, 654, 290), (290, 654, 655, 291), (291, 655, 763, 711), (292, 302, 305, 293), (293, 305, 306, 294), (294, 306, 307, 295), (295, 307, 604, 603), (302, 303, 308, 305), (305, 308, 309, 306), (306, 309, 310, 307), (307, 310, 605, 604), (303, 304, 311, 308), (308, 311, 312, 309), (309, 312, 313, 310), (310, 313, 606, 605), (304, 715, 714, 311), (311, 714, 713, 312), (312, 713, 712, 313), (313, 712, 756, 606), (292, 293, 314, 296), (296, 314, 315, 297), (297, 315, 316, 298), (298, 316, 735, 736), (293, 294, 317, 314), (314, 317, 318, 315), (315, 318, 319, 316), (316, 319, 734, 735), (294, 295, 320, 317), (317, 320, 321, 318), (318, 321, 322, 319), (319, 322, 733, 734), (295, 603, 602, 320), (320, 602, 601, 321), (321, 601, 600, 322), (322, 600, 759, 733), (292, 296, 323, 299), (299, 323, 324, 300), (300, 324, 325, 301), (301, 325, 658, 659), (296, 297, 326, 323), (323, 326, 327, 324), (324, 327, 328, 325), (325, 328, 657, 658), (297, 298, 329, 326), (326, 329, 330, 327), (327, 330, 331, 328), (328, 331, 656, 657), (298, 736, 737, 329), (329, 737, 738, 330), (330, 738, 739, 331), (331, 739, 767, 656), (292, 299, 332, 302), (302, 332, 333, 303), (303, 333, 334, 304), (304, 334, 716, 715), (299, 300, 335, 332), (332, 335, 336, 333), (333, 336, 337, 334), (334, 337, 717, 716), (300, 301, 338, 335), (335, 338, 339, 336), (336, 339, 340, 337), (337, 340, 718, 717), (301, 659, 660, 338), (338, 660, 661, 339), (339, 661, 662, 340), (340, 662, 764, 718), (341, 351, 354, 342), (342, 354, 355, 343), (343, 355, 356, 344), (344, 356, 611, 610), (351, 352, 357, 354), (354, 357, 358, 355), (355, 358, 359, 356), (356, 359, 612, 611), (352, 353, 360, 357), (357, 360, 361, 358), (358, 361, 362, 359), (359, 362, 613, 612), (353, 722, 721, 360), (360, 721, 720, 361), (361, 720, 719, 362), (362, 719, 757, 613), (341, 342, 363, 345), (345, 363, 364, 346), (346, 364, 365, 347), (347, 365, 728, 729), (342, 343, 366, 363), (363, 366, 367, 364), (364, 367, 368, 365), (365, 368, 727, 728), (343, 344, 369, 366), (366, 369, 370, 367), (367, 370, 371, 368), (368, 371, 726, 727), (344, 610, 609, 369), (369, 609, 608, 370), (370, 608, 607, 371), (371, 607, 758, 726), (341, 345, 372, 348), (348, 372, 373, 349), (349, 373, 374, 350), (350, 374, 665, 666), (345, 346, 375, 372), (372, 375, 376, 373), (373, 376, 377, 374), (374, 377, 664, 665), (346, 347, 378, 375), (375, 378, 379, 376), (376, 379, 380, 377), (377, 380, 663, 664), (347, 729, 730, 378), (378, 730, 731, 379), (379, 731, 732, 380), (380, 732, 766, 663), (341, 348, 381, 351), (351, 381, 382, 352), (352, 382, 383, 353), (353, 383, 723, 722), (348, 349, 384, 381), (381, 384, 385, 382), (382, 385, 386, 383), (383, 386, 724, 723), (349, 350, 387, 384), (384, 387, 388, 385), (385, 388, 389, 386), (386, 389, 725, 724), (350, 666, 667, 387), (387, 667, 668, 388), (388, 668, 669, 389), (389, 669, 765, 725), (390, 400, 403, 391), (391, 403, 404, 392), (392, 404, 405, 393), (393, 405, 618, 617), (400, 401, 406, 403), (403, 406, 407, 404), (404, 407, 408, 405), (405, 408, 619, 618), (401, 402, 409, 406), (406, 409, 410, 407), (407, 410, 411, 408), (408, 411, 620, 619), (402, 729, 728, 409), (409, 728, 727, 410), (410, 727, 726, 411), (411, 726, 758, 620), (390, 391, 412, 394), (394, 412, 413, 395), (395, 413, 414, 396), (396, 414, 700, 701), (391, 392, 415, 412), (412, 415, 416, 413), (413, 416, 417, 414), (414, 417, 699, 700), (392, 393, 418, 415), (415, 418, 419, 416), (416, 419, 420, 417), (417, 420, 698, 699), (393, 617, 616, 418), (418, 616, 615, 419), (419, 615, 614, 420), (420, 614, 754, 698), (390, 394, 421, 397), (397, 421, 422, 398), (398, 422, 423, 399), (399, 423, 672, 673), (394, 395, 424, 421), (421, 424, 425, 422), (422, 425, 426, 423), (423, 426, 671, 672), (395, 396, 427, 424), (424, 427, 428, 425), (425, 428, 429, 426), (426, 429, 670, 671), (396, 701, 702, 427), (427, 702, 703, 428), (428, 703, 704, 429), (429, 704, 762, 670), (390, 397, 430, 400), (400, 430, 431, 401), (401, 431, 432, 402), (402, 432, 730, 729), (397, 398, 433, 430), (430, 433, 434, 431), (431, 434, 435, 432), (432, 435, 731, 730), (398, 399, 436, 433), (433, 436, 437, 434), (434, 437, 438, 435), (435, 438, 732, 731), (399, 673, 674, 436), (436, 674, 675, 437), (437, 675, 676, 438), (438, 676, 766, 732), (439, 449, 452, 440), (440, 452, 453, 441), (441, 453, 454, 442), (442, 454, 625, 624), (449, 450, 455, 452), (452, 455, 456, 453), (453, 456, 457, 454), (454, 457, 626, 625), (450, 451, 458, 455), (455, 458, 459, 456), (456, 459, 460, 457), (457, 460, 627, 626), (451, 743, 742, 458), (458, 742, 741, 459), (459, 741, 740, 460), (460, 740, 760, 627), (439, 440, 461, 443), (443, 461, 462, 444), (444, 462, 463, 445), (445, 463, 721, 722), (440, 441, 464, 461), (461, 464, 465, 462), (462, 465, 466, 463), (463, 466, 720, 721), (441, 442, 467, 464), (464, 467, 468, 465), (465, 468, 469, 466), (466, 469, 719, 720), (442, 624, 623, 467), (467, 623, 622, 468), (468, 622, 621, 469), (469, 621, 757, 719), (439, 443, 470, 446), (446, 470, 471, 447), (447, 471, 472, 448), (448, 472, 679, 680), (443, 444, 473, 470), (470, 473, 474, 471), (471, 474, 475, 472), (472, 475, 678, 679), (444, 445, 476, 473), (473, 476, 477, 474), (474, 477, 478, 475), (475, 478, 677, 678), (445, 722, 723, 476), (476, 723, 724, 477), (477, 724, 725, 478), (478, 725, 765, 677), (439, 446, 479, 449), (449, 479, 480, 450), (450, 480, 481, 451), (451, 481, 744, 743), (446, 447, 482, 479), (479, 482, 483, 480), (480, 483, 484, 481), (481, 484, 745, 744), (447, 448, 485, 482), (482, 485, 486, 483), (483, 486, 487, 484), (484, 487, 746, 745), (448, 680, 681, 485), (485, 681, 682, 486), (486, 682, 683, 487), (487, 683, 768, 746), (488, 498, 501, 489), (489, 501, 502, 490), (490, 502, 503, 491), (491, 503, 630, 631), (498, 499, 504, 501), (501, 504, 505, 502), (502, 505, 506, 503), (503, 506, 629, 630), (499, 500, 507, 504), (504, 507, 508, 505), (505, 508, 509, 506), (506, 509, 628, 629), (500, 750, 749, 507), (507, 749, 748, 508), (508, 748, 747, 509), (509, 747, 761, 628), (488, 489, 510, 492), (492, 510, 511, 493), (493, 511, 512, 494), (494, 512, 742, 743), (489, 490, 513, 510), (510, 513, 514, 511), (511, 514, 515, 512), (512, 515, 741, 742), (490, 491, 516, 513), (513, 516, 517, 514), (514, 517, 518, 515), (515, 518, 740, 741), (491, 631, 632, 516), (516, 632, 633, 517), (517, 633, 634, 518), (518, 634, 760, 740), (488, 492, 519, 495), (495, 519, 520, 496), (496, 520, 521, 497), (497, 521, 688, 687), (492, 493, 522, 519), (519, 522, 523, 520), (520, 523, 524, 521), (521, 524, 689, 688), (493, 494, 525, 522), (522, 525, 526, 523), (523, 526, 527, 524), (524, 527, 690, 689), (494, 743, 744, 525), (525, 744, 745, 526), (526, 745, 746, 527), (527, 746, 768, 690), (488, 495, 528, 498), (498, 528, 529, 499), (499, 529, 530, 500), (500, 530, 751, 750), (495, 496, 531, 528), (528, 531, 532, 529), (529, 532, 533, 530), (530, 533, 752, 751), (496, 497, 534, 531), (531, 534, 535, 532), (532, 535, 536, 533), (533, 536, 753, 752), (497, 687, 686, 534), (534, 686, 685, 535), (535, 685, 684, 536), (536, 684, 769, 753), (537, 547, 550, 538), (538, 550, 551, 539), (539, 551, 552, 540), (540, 552, 637, 638), (547, 548, 553, 550), (550, 553, 554, 551), (551, 554, 555, 552), (552, 555, 636, 637), (548, 549, 556, 553), (553, 556, 557, 554), (554, 557, 558, 555), (555, 558, 635, 636), (549, 736, 735, 556), (556, 735, 734, 557), (557, 734, 733, 558), (558, 733, 759, 635), (537, 538, 559, 541), (541, 559, 560, 542), (542, 560, 561, 543), (543, 561, 749, 750), (538, 539, 562, 559), (559, 562, 563, 560), (560, 563, 564, 561), (561, 564, 748, 749), (539, 540, 565, 562), (562, 565, 566, 563), (563, 566, 567, 564), (564, 567, 747, 748), (540, 638, 639, 565), (565, 639, 640, 566), (566, 640, 641, 567), (567, 641, 761, 747), (537, 541, 568, 544), (544, 568, 569, 545), (545, 569, 570, 546), (546, 570, 695, 694), (541, 542, 571, 568), (568, 571, 572, 569), (569, 572, 573, 570), (570, 573, 696, 695), (542, 543, 574, 571), (571, 574, 575, 572), (572, 575, 576, 573), (573, 576, 697, 696), (543, 750, 751, 574), (574, 751, 752, 575), (575, 752, 753, 576), (576, 753, 769, 697), (537, 544, 577, 547), (547, 577, 578, 548), (548, 578, 579, 549), (549, 579, 737, 736), (544, 545, 580, 577), (577, 580, 581, 578), (578, 581, 582, 579), (579, 582, 738, 737), (545, 546, 583, 580), (580, 583, 584, 581), (581, 584, 585, 582), (582, 585, 739, 738), (546, 694, 693, 583), (583, 693, 692, 584), (584, 692, 691, 585), (585, 691, 767, 739)])
me_paw.polygons.foreach_set('use_smooth', [True] * 768)
me_paw.materials.append(mat_material)
me_paw.use_remesh_preserve_volume = False
me_paw.use_remesh_preserve_attributes = False
me_paw.use_mirror_vertex_groups = False
me_paw.update()

# ---- objects
ob_paw_1 = bpy.data.objects.new('paw_1', me_paw_2)
ob_paw_2 = bpy.data.objects.new('paw_2', me_paw_3)
ob_paw_4 = bpy.data.objects.new('paw_4', me_paw_5)
ob_paw_3 = bpy.data.objects.new('paw_3', me_paw_4)
ob_paw_0 = bpy.data.objects.new('paw_0', me_paw)
ob_lamp = bpy.data.objects.new('Lamp', light_lamp)
ob_camera = bpy.data.objects.new('Camera', cam_camera)

# ---- transforms, parenting, visibility, modifiers, constraints
ob_paw_1.location = (-2.808, -0.732, 0.1734)
ob_paw_1.scale = (1.002, 1.002, 1.002)
ob_paw_1.lineart.crease_threshold = 0.0
_m = ob_paw_1.modifiers.new('Subsurf', 'SUBSURF')
_m.uv_smooth = 'PRESERVE_CORNERS'
_m.quality = 2
_m.levels = 3
_m.show_only_control_edges = False
ob_paw_2.location = (-1.103, -0.732, 2.23)
ob_paw_2.scale = (1.002, 1.002, 1.002)
ob_paw_2.lineart.crease_threshold = 0.0
_m = ob_paw_2.modifiers.new('Subsurf', 'SUBSURF')
_m.uv_smooth = 'PRESERVE_CORNERS'
_m.quality = 2
_m.levels = 3
_m.show_only_control_edges = False
ob_paw_4.location = (2.729, -0.732, -0.3712)
ob_paw_4.scale = (1.002, 1.002, 1.002)
ob_paw_4.lineart.crease_threshold = 0.0
_m = ob_paw_4.modifiers.new('Subsurf', 'SUBSURF')
_m.uv_smooth = 'PRESERVE_CORNERS'
_m.quality = 2
_m.levels = 3
_m.show_only_control_edges = False
ob_paw_3.location = (1.286, -0.732, 2.136)
ob_paw_3.scale = (1.002, 1.002, 1.002)
ob_paw_3.lineart.crease_threshold = 0.0
_m = ob_paw_3.modifiers.new('Subsurf', 'SUBSURF')
_m.uv_smooth = 'PRESERVE_CORNERS'
_m.quality = 2
_m.levels = 3
_m.show_only_control_edges = False
ob_paw_0.location = (-0.07684, -0.732, -2.568)
ob_paw_0.scale = (1.002, 1.002, 1.002)
ob_paw_0.lineart.crease_threshold = 0.0
ob_lamp.location = (4.076, 1.005, 5.904)
ob_lamp.rotation_euler = (-0.1333, -0.9995, 2.127)
ob_lamp.lock_rotations_4d = False
ob_lamp.empty_display_type = 'ARROWS'
ob_lamp.color = (0.0, 0.0, 0.0, 0.0)
ob_lamp.lineart.crease_threshold = 0.0
ob_camera.location = (-2.0, -17.51, 2.685)
ob_camera.rotation_euler = (1.419, -0.0, 0.0)
ob_camera.lock_rotations_4d = False
ob_camera.empty_display_type = 'ARROWS'
ob_camera.color = (0.0, 0.0, 0.0, 0.0)
ob_camera.display_type = 'WIRE'
ob_camera.lineart.crease_threshold = 0.0

# ---- collection membership
col_collection_1.objects.link(ob_paw_1)
col_collection_1.objects.link(ob_paw_2)
col_collection_1.objects.link(ob_paw_4)
col_collection_1.objects.link(ob_paw_3)
col_collection_1.objects.link(ob_paw_0)
col_collection_1.objects.link(ob_lamp)
col_collection_1.objects.link(ob_camera)

# ---- scene / render settings (as saved in the file)
scene.camera = ob_camera
scene.frame_start = 1; scene.frame_end = 24; scene.frame_set(1)
scene.render.engine = 'BLENDER_EEVEE_NEXT'
scene.render.image_settings.color_mode = 'RGB'
scene.render.image_settings.compression = 90
scene.render.resolution_percentage = 50
scene.render.dither_intensity = 0.0
scene.cycles.use_denoising = False
scene.cycles.samples = 128
scene.cycles.sampling_pattern = 'TABULATED_SOBOL'
scene.cycles.light_sampling_threshold = 0.0
scene.cycles.use_adaptive_sampling = False
scene.cycles.use_light_tree = False
scene.cycles.blur_glossy = 0.0
scene.cycles.sample_clamp_indirect = 0.0
scene.view_settings.view_transform = 'Standard'
bpy.context.view_layer.update()
